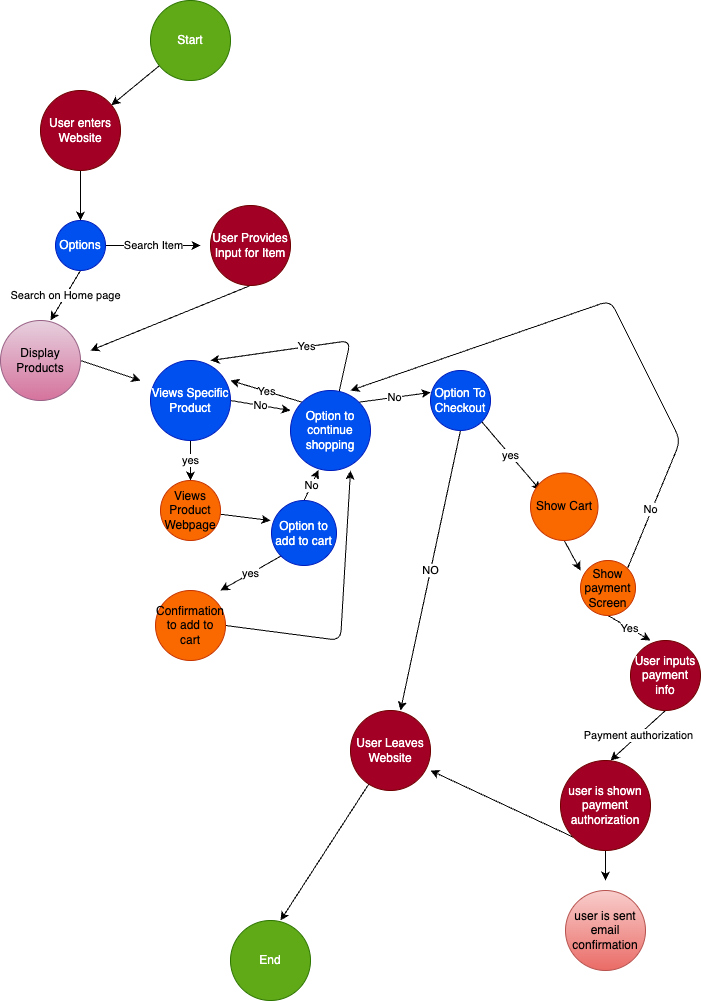

The diagram above was exported from draw.io. Its source (the exported page's mxGraphModel, read from the mxfile embedded in the PNG):
<mxGraphModel dx="650" dy="474" grid="1" gridSize="10" guides="1" tooltips="1" connect="1" arrows="1" fold="1" page="1" pageScale="1" pageWidth="827" pageHeight="1169" math="0" shadow="0">
  <root>
    <mxCell id="0" />
    <mxCell id="1" parent="0" />
    <mxCell id="3" style="edgeStyle=none;html=1;" edge="1" parent="1" source="2" target="4">
      <mxGeometry relative="1" as="geometry">
        <mxPoint x="300" y="130" as="targetPoint" />
      </mxGeometry>
    </mxCell>
    <mxCell id="2" value="Start" style="ellipse;whiteSpace=wrap;html=1;aspect=fixed;fillColor=#60a917;fontColor=#ffffff;strokeColor=#2D7600;" vertex="1" parent="1">
      <mxGeometry x="260" y="10" width="80" height="80" as="geometry" />
    </mxCell>
    <mxCell id="5" style="edgeStyle=none;html=1;exitX=0.5;exitY=1;exitDx=0;exitDy=0;" edge="1" parent="1" source="4">
      <mxGeometry relative="1" as="geometry">
        <mxPoint x="190" y="230" as="targetPoint" />
      </mxGeometry>
    </mxCell>
    <mxCell id="4" value="User enters Website&lt;br&gt;" style="ellipse;whiteSpace=wrap;html=1;aspect=fixed;fillColor=#a20025;fontColor=#ffffff;strokeColor=#6F0000;" vertex="1" parent="1">
      <mxGeometry x="150" y="100" width="80" height="80" as="geometry" />
    </mxCell>
    <mxCell id="7" value="Search Item" style="edgeStyle=none;html=1;" edge="1" parent="1" source="6">
      <mxGeometry relative="1" as="geometry">
        <mxPoint x="310" y="255" as="targetPoint" />
      </mxGeometry>
    </mxCell>
    <mxCell id="8" value="Search on Home page" style="edgeStyle=none;html=1;exitX=0.5;exitY=1;exitDx=0;exitDy=0;" edge="1" parent="1" source="6">
      <mxGeometry relative="1" as="geometry">
        <mxPoint x="160" y="330" as="targetPoint" />
      </mxGeometry>
    </mxCell>
    <mxCell id="6" value="Options" style="ellipse;whiteSpace=wrap;html=1;aspect=fixed;fillColor=#0050ef;fontColor=#ffffff;strokeColor=#001DBC;" vertex="1" parent="1">
      <mxGeometry x="165" y="230" width="50" height="50" as="geometry" />
    </mxCell>
    <mxCell id="10" style="edgeStyle=none;html=1;exitX=0.5;exitY=1;exitDx=0;exitDy=0;" edge="1" parent="1" source="9">
      <mxGeometry relative="1" as="geometry">
        <mxPoint x="200" y="360" as="targetPoint" />
      </mxGeometry>
    </mxCell>
    <mxCell id="9" value="User Provides Input for Item" style="ellipse;whiteSpace=wrap;html=1;aspect=fixed;fillColor=#a20025;fontColor=#ffffff;strokeColor=#6F0000;" vertex="1" parent="1">
      <mxGeometry x="320" y="215" width="80" height="80" as="geometry" />
    </mxCell>
    <mxCell id="12" value="" style="edgeStyle=none;html=1;exitX=1;exitY=0.5;exitDx=0;exitDy=0;" edge="1" parent="1" source="11">
      <mxGeometry relative="1" as="geometry">
        <mxPoint x="250" y="390" as="targetPoint" />
      </mxGeometry>
    </mxCell>
    <mxCell id="11" value="Display Products" style="ellipse;whiteSpace=wrap;html=1;aspect=fixed;fillColor=#e6d0de;gradientColor=#d5739d;strokeColor=#996185;" vertex="1" parent="1">
      <mxGeometry x="110" y="330" width="80" height="80" as="geometry" />
    </mxCell>
    <mxCell id="14" value="yes" style="edgeStyle=none;html=1;exitX=0.5;exitY=1;exitDx=0;exitDy=0;" edge="1" parent="1" source="13">
      <mxGeometry relative="1" as="geometry">
        <mxPoint x="300" y="490" as="targetPoint" />
      </mxGeometry>
    </mxCell>
    <mxCell id="17" value="No" style="edgeStyle=none;html=1;exitX=1;exitY=0.5;exitDx=0;exitDy=0;" edge="1" parent="1" source="13">
      <mxGeometry relative="1" as="geometry">
        <mxPoint x="400" y="420" as="targetPoint" />
      </mxGeometry>
    </mxCell>
    <mxCell id="13" value="Views Specific Product" style="ellipse;whiteSpace=wrap;html=1;aspect=fixed;fillColor=#0050ef;fontColor=#ffffff;strokeColor=#001DBC;" vertex="1" parent="1">
      <mxGeometry x="260" y="370" width="80" height="80" as="geometry" />
    </mxCell>
    <mxCell id="22" style="edgeStyle=none;html=1;" edge="1" parent="1" source="16">
      <mxGeometry relative="1" as="geometry">
        <mxPoint x="380" y="530" as="targetPoint" />
      </mxGeometry>
    </mxCell>
    <mxCell id="16" value="Views Product Webpage" style="ellipse;whiteSpace=wrap;html=1;aspect=fixed;fillColor=#fa6800;fontColor=#000000;strokeColor=#C73500;" vertex="1" parent="1">
      <mxGeometry x="270" y="490" width="60" height="60" as="geometry" />
    </mxCell>
    <mxCell id="21" value="Yes" style="edgeStyle=none;html=1;exitX=0;exitY=0;exitDx=0;exitDy=0;entryX=1;entryY=0.25;entryDx=0;entryDy=0;entryPerimeter=0;" edge="1" parent="1" source="20" target="13">
      <mxGeometry relative="1" as="geometry" />
    </mxCell>
    <mxCell id="28" value="No" style="edgeStyle=none;html=1;exitX=1;exitY=0;exitDx=0;exitDy=0;" edge="1" parent="1" source="20">
      <mxGeometry relative="1" as="geometry">
        <mxPoint x="540" y="402" as="targetPoint" />
      </mxGeometry>
    </mxCell>
    <mxCell id="32" value="Yes" style="edgeStyle=none;html=1;entryX=0.75;entryY=0;entryDx=0;entryDy=0;entryPerimeter=0;" edge="1" parent="1" source="20" target="13">
      <mxGeometry relative="1" as="geometry">
        <mxPoint x="430" y="340" as="targetPoint" />
        <Array as="points">
          <mxPoint x="460" y="350" />
        </Array>
      </mxGeometry>
    </mxCell>
    <mxCell id="20" value="Option to continue shopping" style="ellipse;whiteSpace=wrap;html=1;aspect=fixed;fillColor=#0050ef;fontColor=#ffffff;strokeColor=#001DBC;" vertex="1" parent="1">
      <mxGeometry x="400" y="400" width="80" height="80" as="geometry" />
    </mxCell>
    <mxCell id="24" value="No" style="edgeStyle=none;html=1;exitX=0.5;exitY=0;exitDx=0;exitDy=0;entryX=0.35;entryY=0.994;entryDx=0;entryDy=0;entryPerimeter=0;" edge="1" parent="1" source="23" target="20">
      <mxGeometry relative="1" as="geometry" />
    </mxCell>
    <mxCell id="25" value="yes" style="edgeStyle=none;html=1;exitX=0;exitY=1;exitDx=0;exitDy=0;" edge="1" parent="1" source="23">
      <mxGeometry relative="1" as="geometry">
        <mxPoint x="330" y="600" as="targetPoint" />
      </mxGeometry>
    </mxCell>
    <mxCell id="23" value="Option to add to cart" style="ellipse;whiteSpace=wrap;html=1;aspect=fixed;fillColor=#0050ef;fontColor=#ffffff;strokeColor=#001DBC;" vertex="1" parent="1">
      <mxGeometry x="381" y="510" width="65" height="65" as="geometry" />
    </mxCell>
    <mxCell id="27" style="edgeStyle=none;html=1;exitX=1;exitY=0.5;exitDx=0;exitDy=0;entryX=0.75;entryY=1;entryDx=0;entryDy=0;entryPerimeter=0;" edge="1" parent="1" source="26" target="20">
      <mxGeometry relative="1" as="geometry">
        <mxPoint x="520" y="580" as="targetPoint" />
        <Array as="points">
          <mxPoint x="450" y="650" />
        </Array>
      </mxGeometry>
    </mxCell>
    <mxCell id="26" value="Confirmation to add to cart" style="ellipse;whiteSpace=wrap;html=1;aspect=fixed;fillColor=#fa6800;fontColor=#000000;strokeColor=#C73500;" vertex="1" parent="1">
      <mxGeometry x="265" y="600" width="70" height="70" as="geometry" />
    </mxCell>
    <mxCell id="30" value="NO" style="edgeStyle=none;html=1;exitX=0.5;exitY=1;exitDx=0;exitDy=0;" edge="1" parent="1" source="29">
      <mxGeometry relative="1" as="geometry">
        <mxPoint x="510" y="720" as="targetPoint" />
      </mxGeometry>
    </mxCell>
    <mxCell id="33" value="yes" style="edgeStyle=none;html=1;exitX=1;exitY=1;exitDx=0;exitDy=0;" edge="1" parent="1" source="29">
      <mxGeometry relative="1" as="geometry">
        <mxPoint x="650" y="500" as="targetPoint" />
      </mxGeometry>
    </mxCell>
    <mxCell id="29" value="Option To Checkout" style="ellipse;whiteSpace=wrap;html=1;aspect=fixed;fillColor=#0050ef;fontColor=#ffffff;strokeColor=#001DBC;" vertex="1" parent="1">
      <mxGeometry x="540" y="380" width="60" height="60" as="geometry" />
    </mxCell>
    <mxCell id="46" style="edgeStyle=none;html=1;" edge="1" parent="1" source="31">
      <mxGeometry relative="1" as="geometry">
        <mxPoint x="390" y="930" as="targetPoint" />
      </mxGeometry>
    </mxCell>
    <mxCell id="31" value="User Leaves Website" style="ellipse;whiteSpace=wrap;html=1;aspect=fixed;fillColor=#a20025;fontColor=#ffffff;strokeColor=#6F0000;" vertex="1" parent="1">
      <mxGeometry x="460" y="720" width="80" height="80" as="geometry" />
    </mxCell>
    <mxCell id="35" style="edgeStyle=none;html=1;exitX=0.5;exitY=1;exitDx=0;exitDy=0;" edge="1" parent="1" source="34">
      <mxGeometry relative="1" as="geometry">
        <mxPoint x="690" y="580" as="targetPoint" />
      </mxGeometry>
    </mxCell>
    <mxCell id="34" value="Show Cart" style="ellipse;whiteSpace=wrap;html=1;aspect=fixed;fillColor=#fa6800;fontColor=#000000;strokeColor=#C73500;" vertex="1" parent="1">
      <mxGeometry x="640" y="482.5" width="67.5" height="67.5" as="geometry" />
    </mxCell>
    <mxCell id="37" style="edgeStyle=none;html=1;exitX=1;exitY=0;exitDx=0;exitDy=0;entryX=0.75;entryY=0;entryDx=0;entryDy=0;entryPerimeter=0;" edge="1" parent="1" source="36" target="20">
      <mxGeometry relative="1" as="geometry">
        <mxPoint x="620" y="310" as="targetPoint" />
        <Array as="points">
          <mxPoint x="790" y="450" />
          <mxPoint x="720" y="310" />
        </Array>
      </mxGeometry>
    </mxCell>
    <mxCell id="38" value="No" style="edgeLabel;html=1;align=center;verticalAlign=middle;resizable=0;points=[];" vertex="1" connectable="0" parent="37">
      <mxGeometry x="-0.7761" y="1" relative="1" as="geometry">
        <mxPoint x="-1" as="offset" />
      </mxGeometry>
    </mxCell>
    <mxCell id="39" value="Yes" style="edgeStyle=none;html=1;exitX=0.5;exitY=1;exitDx=0;exitDy=0;" edge="1" parent="1" source="36">
      <mxGeometry relative="1" as="geometry">
        <mxPoint x="760" y="650" as="targetPoint" />
      </mxGeometry>
    </mxCell>
    <mxCell id="36" value="Show payment Screen" style="ellipse;whiteSpace=wrap;html=1;aspect=fixed;fillColor=#fa6800;fontColor=#000000;strokeColor=#C73500;" vertex="1" parent="1">
      <mxGeometry x="690" y="570" width="55" height="55" as="geometry" />
    </mxCell>
    <mxCell id="41" value="Payment authorization" style="edgeStyle=none;html=1;exitX=0.5;exitY=1;exitDx=0;exitDy=0;" edge="1" parent="1" source="40">
      <mxGeometry relative="1" as="geometry">
        <mxPoint x="720" y="770" as="targetPoint" />
        <Array as="points" />
      </mxGeometry>
    </mxCell>
    <mxCell id="40" value="User inputs payment info" style="ellipse;whiteSpace=wrap;html=1;aspect=fixed;fillColor=#a20025;fontColor=#ffffff;strokeColor=#6F0000;" vertex="1" parent="1">
      <mxGeometry x="740" y="650" width="70" height="70" as="geometry" />
    </mxCell>
    <mxCell id="43" style="edgeStyle=none;html=1;exitX=0;exitY=1;exitDx=0;exitDy=0;entryX=1;entryY=0.75;entryDx=0;entryDy=0;entryPerimeter=0;" edge="1" parent="1" source="42" target="31">
      <mxGeometry relative="1" as="geometry">
        <mxPoint x="650" y="870" as="targetPoint" />
      </mxGeometry>
    </mxCell>
    <mxCell id="44" style="edgeStyle=none;html=1;" edge="1" parent="1" source="42">
      <mxGeometry relative="1" as="geometry">
        <mxPoint x="715" y="890" as="targetPoint" />
      </mxGeometry>
    </mxCell>
    <mxCell id="42" value="user is shown payment authorization" style="ellipse;whiteSpace=wrap;html=1;aspect=fixed;fillColor=#a20025;fontColor=#ffffff;strokeColor=#6F0000;" vertex="1" parent="1">
      <mxGeometry x="670" y="770" width="90" height="90" as="geometry" />
    </mxCell>
    <mxCell id="45" value="user is sent email confirmation" style="ellipse;whiteSpace=wrap;html=1;aspect=fixed;fillColor=#f8cecc;gradientColor=#ea6b66;strokeColor=#b85450;" vertex="1" parent="1">
      <mxGeometry x="675" y="900" width="80" height="80" as="geometry" />
    </mxCell>
    <mxCell id="47" value="End" style="ellipse;whiteSpace=wrap;html=1;aspect=fixed;fillColor=#60a917;fontColor=#ffffff;strokeColor=#2D7600;" vertex="1" parent="1">
      <mxGeometry x="340" y="930" width="80" height="80" as="geometry" />
    </mxCell>
  </root>
</mxGraphModel>